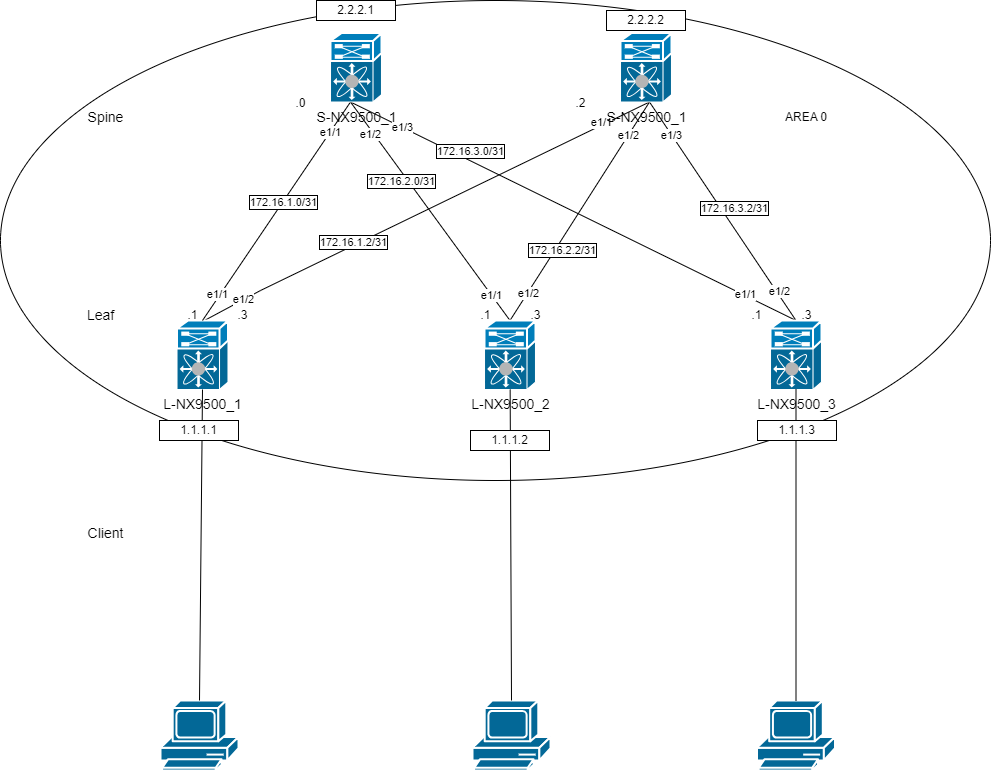

The diagram above was exported from draw.io. Its source (the exported page's mxGraphModel, read from the mxfile embedded in the PNG):
<mxGraphModel dx="1862" dy="622" grid="1" gridSize="10" guides="1" tooltips="1" connect="1" arrows="1" fold="1" page="1" pageScale="1" pageWidth="827" pageHeight="1169" math="0" shadow="0">
  <root>
    <mxCell id="0" />
    <mxCell id="1" parent="0" />
    <mxCell id="x6yWvG2BefHzN4PRWWCQ-21" style="rounded=0;orthogonalLoop=1;jettySize=auto;html=1;exitX=0.392;exitY=0.058;exitDx=0;exitDy=0;exitPerimeter=0;entryX=0.5;entryY=1;entryDx=0;entryDy=0;entryPerimeter=0;endArrow=none;endFill=0;fontSize=14;" parent="1" source="x6yWvG2BefHzN4PRWWCQ-4" edge="1">
      <mxGeometry relative="1" as="geometry">
        <Array as="points">
          <mxPoint x="190" y="390" />
        </Array>
        <mxPoint x="579" y="201.5" as="targetPoint" />
      </mxGeometry>
    </mxCell>
    <mxCell id="jhfHBk7VUQF83KdC7KXJ-4" value="e1/2" style="edgeLabel;html=1;align=center;verticalAlign=middle;resizable=0;points=[];" parent="x6yWvG2BefHzN4PRWWCQ-21" vertex="1" connectable="0">
      <mxGeometry x="-0.7887" y="1" relative="1" as="geometry">
        <mxPoint as="offset" />
      </mxGeometry>
    </mxCell>
    <mxCell id="jhfHBk7VUQF83KdC7KXJ-12" value="e1/1" style="edgeLabel;html=1;align=center;verticalAlign=middle;resizable=0;points=[];" parent="x6yWvG2BefHzN4PRWWCQ-21" vertex="1" connectable="0">
      <mxGeometry x="0.7897" y="3" relative="1" as="geometry">
        <mxPoint as="offset" />
      </mxGeometry>
    </mxCell>
    <mxCell id="x6yWvG2BefHzN4PRWWCQ-4" value="L-NX9500_1" style="shape=mxgraph.cisco.misc.nexus_7000;html=1;pointerEvents=1;fillColor=#036897;strokeColor=#ffffff;strokeWidth=2;verticalLabelPosition=bottom;verticalAlign=top;align=center;outlineConnect=0;fontSize=14;" parent="1" vertex="1">
      <mxGeometry x="106.5" y="420" width="51" height="69" as="geometry" />
    </mxCell>
    <mxCell id="x6yWvG2BefHzN4PRWWCQ-22" style="rounded=0;orthogonalLoop=1;jettySize=auto;html=1;exitX=0.5;exitY=0;exitDx=0;exitDy=0;exitPerimeter=0;endArrow=none;endFill=0;entryX=0.5;entryY=1;entryDx=0;entryDy=0;entryPerimeter=0;fontSize=14;" parent="1" source="x6yWvG2BefHzN4PRWWCQ-5" edge="1">
      <mxGeometry relative="1" as="geometry">
        <mxPoint x="280" y="201.5" as="targetPoint" />
      </mxGeometry>
    </mxCell>
    <mxCell id="jhfHBk7VUQF83KdC7KXJ-5" value="e1/1" style="edgeLabel;html=1;align=center;verticalAlign=middle;resizable=0;points=[];" parent="x6yWvG2BefHzN4PRWWCQ-22" vertex="1" connectable="0">
      <mxGeometry x="-0.7597" relative="1" as="geometry">
        <mxPoint y="1" as="offset" />
      </mxGeometry>
    </mxCell>
    <mxCell id="jhfHBk7VUQF83KdC7KXJ-10" value="e1/2" style="edgeLabel;html=1;align=center;verticalAlign=middle;resizable=0;points=[];" parent="x6yWvG2BefHzN4PRWWCQ-22" vertex="1" connectable="0">
      <mxGeometry x="0.7188" y="3" relative="1" as="geometry">
        <mxPoint as="offset" />
      </mxGeometry>
    </mxCell>
    <mxCell id="x6yWvG2BefHzN4PRWWCQ-23" style="rounded=0;orthogonalLoop=1;jettySize=auto;html=1;exitX=0.5;exitY=0;exitDx=0;exitDy=0;exitPerimeter=0;endArrow=none;endFill=0;entryX=0.5;entryY=1;entryDx=0;entryDy=0;entryPerimeter=0;fontSize=14;" parent="1" source="x6yWvG2BefHzN4PRWWCQ-5" edge="1">
      <mxGeometry relative="1" as="geometry">
        <mxPoint x="579" y="201.5" as="targetPoint" />
      </mxGeometry>
    </mxCell>
    <mxCell id="jhfHBk7VUQF83KdC7KXJ-6" value="e1/2" style="edgeLabel;html=1;align=center;verticalAlign=middle;resizable=0;points=[];" parent="x6yWvG2BefHzN4PRWWCQ-23" vertex="1" connectable="0">
      <mxGeometry x="-0.7453" relative="1" as="geometry">
        <mxPoint as="offset" />
      </mxGeometry>
    </mxCell>
    <mxCell id="jhfHBk7VUQF83KdC7KXJ-13" value="e1/2" style="edgeLabel;html=1;align=center;verticalAlign=middle;resizable=0;points=[];" parent="x6yWvG2BefHzN4PRWWCQ-23" vertex="1" connectable="0">
      <mxGeometry x="0.6973" y="1" relative="1" as="geometry">
        <mxPoint as="offset" />
      </mxGeometry>
    </mxCell>
    <mxCell id="x6yWvG2BefHzN4PRWWCQ-5" value="L-NX9500_2" style="shape=mxgraph.cisco.misc.nexus_7000;html=1;pointerEvents=1;fillColor=#036897;strokeColor=#ffffff;strokeWidth=2;verticalLabelPosition=bottom;verticalAlign=top;align=center;outlineConnect=0;fontSize=14;" parent="1" vertex="1">
      <mxGeometry x="414" y="420" width="51" height="69" as="geometry" />
    </mxCell>
    <mxCell id="x6yWvG2BefHzN4PRWWCQ-20" style="rounded=0;orthogonalLoop=1;jettySize=auto;html=1;exitX=0.5;exitY=1;exitDx=0;exitDy=0;exitPerimeter=0;entryX=0.5;entryY=0;entryDx=0;entryDy=0;entryPerimeter=0;endArrow=none;endFill=0;fontSize=14;" parent="1" target="x6yWvG2BefHzN4PRWWCQ-4" edge="1">
      <mxGeometry relative="1" as="geometry">
        <mxPoint x="280" y="201.5" as="sourcePoint" />
      </mxGeometry>
    </mxCell>
    <mxCell id="jhfHBk7VUQF83KdC7KXJ-3" value="e1/1" style="edgeLabel;html=1;align=center;verticalAlign=middle;resizable=0;points=[];" parent="x6yWvG2BefHzN4PRWWCQ-20" vertex="1" connectable="0">
      <mxGeometry x="0.7774" y="-3" relative="1" as="geometry">
        <mxPoint as="offset" />
      </mxGeometry>
    </mxCell>
    <mxCell id="jhfHBk7VUQF83KdC7KXJ-9" value="e1/1" style="edgeLabel;html=1;align=center;verticalAlign=middle;resizable=0;points=[];" parent="x6yWvG2BefHzN4PRWWCQ-20" vertex="1" connectable="0">
      <mxGeometry x="-0.7194" relative="1" as="geometry">
        <mxPoint as="offset" />
      </mxGeometry>
    </mxCell>
    <mxCell id="jhfHBk7VUQF83KdC7KXJ-23" value="172.16.1.0/31" style="edgeLabel;html=1;align=center;verticalAlign=middle;resizable=0;points=[];labelBorderColor=default;" parent="x6yWvG2BefHzN4PRWWCQ-20" vertex="1" connectable="0">
      <mxGeometry x="-0.0804" relative="1" as="geometry">
        <mxPoint as="offset" />
      </mxGeometry>
    </mxCell>
    <mxCell id="x6yWvG2BefHzN4PRWWCQ-24" style="rounded=0;orthogonalLoop=1;jettySize=auto;html=1;exitX=0.5;exitY=0;exitDx=0;exitDy=0;exitPerimeter=0;entryX=0.5;entryY=1;entryDx=0;entryDy=0;entryPerimeter=0;endArrow=none;endFill=0;fontSize=14;" parent="1" source="x6yWvG2BefHzN4PRWWCQ-8" edge="1">
      <mxGeometry relative="1" as="geometry">
        <mxPoint x="280" y="201.5" as="targetPoint" />
      </mxGeometry>
    </mxCell>
    <mxCell id="jhfHBk7VUQF83KdC7KXJ-7" value="e1/1" style="edgeLabel;html=1;align=center;verticalAlign=middle;resizable=0;points=[];" parent="x6yWvG2BefHzN4PRWWCQ-24" vertex="1" connectable="0">
      <mxGeometry x="-0.7675" y="-1" relative="1" as="geometry">
        <mxPoint as="offset" />
      </mxGeometry>
    </mxCell>
    <mxCell id="jhfHBk7VUQF83KdC7KXJ-11" value="e1/3" style="edgeLabel;html=1;align=center;verticalAlign=middle;resizable=0;points=[];" parent="x6yWvG2BefHzN4PRWWCQ-24" vertex="1" connectable="0">
      <mxGeometry x="0.7666" relative="1" as="geometry">
        <mxPoint as="offset" />
      </mxGeometry>
    </mxCell>
    <mxCell id="x6yWvG2BefHzN4PRWWCQ-25" style="rounded=0;orthogonalLoop=1;jettySize=auto;html=1;exitX=0.5;exitY=0;exitDx=0;exitDy=0;exitPerimeter=0;entryX=0.5;entryY=1;entryDx=0;entryDy=0;entryPerimeter=0;endArrow=none;endFill=0;fontSize=14;" parent="1" source="x6yWvG2BefHzN4PRWWCQ-8" edge="1">
      <mxGeometry relative="1" as="geometry">
        <mxPoint x="579" y="201.5" as="targetPoint" />
      </mxGeometry>
    </mxCell>
    <mxCell id="jhfHBk7VUQF83KdC7KXJ-8" value="e1/2" style="edgeLabel;html=1;align=center;verticalAlign=middle;resizable=0;points=[];" parent="x6yWvG2BefHzN4PRWWCQ-25" vertex="1" connectable="0">
      <mxGeometry x="-0.7428" y="-2" relative="1" as="geometry">
        <mxPoint as="offset" />
      </mxGeometry>
    </mxCell>
    <mxCell id="jhfHBk7VUQF83KdC7KXJ-14" value="e1/3" style="edgeLabel;html=1;align=center;verticalAlign=middle;resizable=0;points=[];" parent="x6yWvG2BefHzN4PRWWCQ-25" vertex="1" connectable="0">
      <mxGeometry x="0.6995" y="1" relative="1" as="geometry">
        <mxPoint as="offset" />
      </mxGeometry>
    </mxCell>
    <mxCell id="x6yWvG2BefHzN4PRWWCQ-8" value="L-NX9500_3" style="shape=mxgraph.cisco.misc.nexus_7000;html=1;pointerEvents=1;fillColor=#036897;strokeColor=#ffffff;strokeWidth=2;verticalLabelPosition=bottom;verticalAlign=top;align=center;outlineConnect=0;fontSize=14;" parent="1" vertex="1">
      <mxGeometry x="700" y="420" width="51" height="69" as="geometry" />
    </mxCell>
    <mxCell id="x6yWvG2BefHzN4PRWWCQ-9" value="" style="shape=mxgraph.cisco.computers_and_peripherals.pc;sketch=0;html=1;pointerEvents=1;fillColor=#036897;strokeColor=#ffffff;strokeWidth=2;verticalLabelPosition=bottom;verticalAlign=top;align=center;outlineConnect=0;fontSize=14;" parent="1" vertex="1">
      <mxGeometry x="90" y="800" width="78" height="70" as="geometry" />
    </mxCell>
    <mxCell id="x6yWvG2BefHzN4PRWWCQ-10" value="" style="shape=mxgraph.cisco.computers_and_peripherals.pc;sketch=0;html=1;pointerEvents=1;fillColor=#036897;strokeColor=#ffffff;strokeWidth=2;verticalLabelPosition=bottom;verticalAlign=top;align=center;outlineConnect=0;fontSize=14;" parent="1" vertex="1">
      <mxGeometry x="402" y="800" width="78" height="70" as="geometry" />
    </mxCell>
    <mxCell id="x6yWvG2BefHzN4PRWWCQ-11" value="" style="shape=mxgraph.cisco.computers_and_peripherals.pc;sketch=0;html=1;pointerEvents=1;fillColor=#036897;strokeColor=#ffffff;strokeWidth=2;verticalLabelPosition=bottom;verticalAlign=top;align=center;outlineConnect=0;fontSize=14;" parent="1" vertex="1">
      <mxGeometry x="686.5" y="800" width="78" height="70" as="geometry" />
    </mxCell>
    <mxCell id="x6yWvG2BefHzN4PRWWCQ-15" value="" style="endArrow=none;html=1;rounded=0;entryX=0.5;entryY=1;entryDx=0;entryDy=0;entryPerimeter=0;exitX=0.5;exitY=0;exitDx=0;exitDy=0;exitPerimeter=0;fontSize=14;" parent="1" source="x6yWvG2BefHzN4PRWWCQ-9" target="x6yWvG2BefHzN4PRWWCQ-4" edge="1">
      <mxGeometry width="50" height="50" relative="1" as="geometry">
        <mxPoint x="303.5" y="560" as="sourcePoint" />
        <mxPoint x="353.5" y="510" as="targetPoint" />
      </mxGeometry>
    </mxCell>
    <mxCell id="x6yWvG2BefHzN4PRWWCQ-18" value="" style="endArrow=none;html=1;rounded=0;exitX=0.5;exitY=0;exitDx=0;exitDy=0;exitPerimeter=0;fontSize=14;" parent="1" source="x6yWvG2BefHzN4PRWWCQ-10" target="x6yWvG2BefHzN4PRWWCQ-5" edge="1">
      <mxGeometry width="50" height="50" relative="1" as="geometry">
        <mxPoint x="423.5" y="620" as="sourcePoint" />
        <mxPoint x="423.5" y="459" as="targetPoint" />
      </mxGeometry>
    </mxCell>
    <mxCell id="x6yWvG2BefHzN4PRWWCQ-19" value="" style="endArrow=none;html=1;rounded=0;exitX=0.5;exitY=0;exitDx=0;exitDy=0;exitPerimeter=0;fontSize=14;" parent="1" source="x6yWvG2BefHzN4PRWWCQ-11" target="x6yWvG2BefHzN4PRWWCQ-8" edge="1">
      <mxGeometry width="50" height="50" relative="1" as="geometry">
        <mxPoint x="623.5" y="641" as="sourcePoint" />
        <mxPoint x="623.5" y="480" as="targetPoint" />
      </mxGeometry>
    </mxCell>
    <mxCell id="x6yWvG2BefHzN4PRWWCQ-26" value="Leaf" style="text;html=1;align=center;verticalAlign=middle;resizable=0;points=[];autosize=1;strokeColor=none;fillColor=none;fontSize=14;" parent="1" vertex="1">
      <mxGeometry x="5" y="399.5" width="50" height="30" as="geometry" />
    </mxCell>
    <mxCell id="x6yWvG2BefHzN4PRWWCQ-27" value="Spine" style="text;html=1;align=center;verticalAlign=middle;resizable=0;points=[];autosize=1;strokeColor=none;fillColor=none;fontSize=14;" parent="1" vertex="1">
      <mxGeometry x="5" y="201.5" width="60" height="30" as="geometry" />
    </mxCell>
    <mxCell id="x6yWvG2BefHzN4PRWWCQ-28" value="Client" style="text;html=1;align=center;verticalAlign=middle;resizable=0;points=[];autosize=1;strokeColor=none;fillColor=none;fontSize=14;" parent="1" vertex="1">
      <mxGeometry x="5" y="618" width="60" height="30" as="geometry" />
    </mxCell>
    <mxCell id="jhfHBk7VUQF83KdC7KXJ-1" value="S-NX9500_1" style="shape=mxgraph.cisco.misc.nexus_7000;html=1;pointerEvents=1;fillColor=#036897;strokeColor=#ffffff;strokeWidth=2;verticalLabelPosition=bottom;verticalAlign=top;align=center;outlineConnect=0;fontSize=14;" parent="1" vertex="1">
      <mxGeometry x="260" y="132.5" width="51" height="69" as="geometry" />
    </mxCell>
    <mxCell id="jhfHBk7VUQF83KdC7KXJ-2" value="S-NX9500_1" style="shape=mxgraph.cisco.misc.nexus_7000;html=1;pointerEvents=1;fillColor=#036897;strokeColor=#ffffff;strokeWidth=2;verticalLabelPosition=bottom;verticalAlign=top;align=center;outlineConnect=0;fontSize=14;" parent="1" vertex="1">
      <mxGeometry x="550" y="132.5" width="51" height="69" as="geometry" />
    </mxCell>
    <mxCell id="jhfHBk7VUQF83KdC7KXJ-15" value=".0" style="text;html=1;align=center;verticalAlign=middle;resizable=0;points=[];autosize=1;strokeColor=none;fillColor=none;" parent="1" vertex="1">
      <mxGeometry x="215" y="188" width="30" height="30" as="geometry" />
    </mxCell>
    <mxCell id="jhfHBk7VUQF83KdC7KXJ-16" value=".2" style="text;html=1;align=center;verticalAlign=middle;resizable=0;points=[];autosize=1;strokeColor=none;fillColor=none;" parent="1" vertex="1">
      <mxGeometry x="495" y="188" width="30" height="30" as="geometry" />
    </mxCell>
    <mxCell id="jhfHBk7VUQF83KdC7KXJ-17" value=".1" style="text;html=1;align=center;verticalAlign=middle;resizable=0;points=[];autosize=1;strokeColor=none;fillColor=none;" parent="1" vertex="1">
      <mxGeometry x="106.5" y="399.5" width="30" height="30" as="geometry" />
    </mxCell>
    <mxCell id="jhfHBk7VUQF83KdC7KXJ-18" value=".3" style="text;html=1;align=center;verticalAlign=middle;resizable=0;points=[];autosize=1;strokeColor=none;fillColor=none;" parent="1" vertex="1">
      <mxGeometry x="156.5" y="399.5" width="30" height="30" as="geometry" />
    </mxCell>
    <mxCell id="jhfHBk7VUQF83KdC7KXJ-19" value=".1" style="text;html=1;align=center;verticalAlign=middle;resizable=0;points=[];autosize=1;strokeColor=none;fillColor=none;" parent="1" vertex="1">
      <mxGeometry x="400" y="399.5" width="30" height="30" as="geometry" />
    </mxCell>
    <mxCell id="jhfHBk7VUQF83KdC7KXJ-20" value=".3" style="text;html=1;align=center;verticalAlign=middle;resizable=0;points=[];autosize=1;strokeColor=none;fillColor=none;" parent="1" vertex="1">
      <mxGeometry x="450" y="399.5" width="30" height="30" as="geometry" />
    </mxCell>
    <mxCell id="jhfHBk7VUQF83KdC7KXJ-21" value=".1" style="text;html=1;align=center;verticalAlign=middle;resizable=0;points=[];autosize=1;strokeColor=none;fillColor=none;" parent="1" vertex="1">
      <mxGeometry x="671" y="399.5" width="30" height="30" as="geometry" />
    </mxCell>
    <mxCell id="jhfHBk7VUQF83KdC7KXJ-22" value=".3" style="text;html=1;align=center;verticalAlign=middle;resizable=0;points=[];autosize=1;strokeColor=none;fillColor=none;" parent="1" vertex="1">
      <mxGeometry x="721" y="399.5" width="30" height="30" as="geometry" />
    </mxCell>
    <mxCell id="jhfHBk7VUQF83KdC7KXJ-24" value="172.16.1.2/31" style="edgeLabel;html=1;align=center;verticalAlign=middle;resizable=0;points=[];labelBorderColor=default;" parent="1" vertex="1" connectable="0">
      <mxGeometry x="285.5024434967935" y="330.00159524290945" as="geometry">
        <mxPoint x="-3" y="11" as="offset" />
      </mxGeometry>
    </mxCell>
    <mxCell id="jhfHBk7VUQF83KdC7KXJ-25" value="172.16.2.0/31" style="edgeLabel;html=1;align=center;verticalAlign=middle;resizable=0;points=[];labelBorderColor=default;" parent="1" vertex="1" connectable="0">
      <mxGeometry x="330.0024434967935" y="280.00159524290945" as="geometry" />
    </mxCell>
    <mxCell id="jhfHBk7VUQF83KdC7KXJ-26" value="172.16.3.0/31" style="edgeLabel;html=1;align=center;verticalAlign=middle;resizable=0;points=[];labelBorderColor=default;" parent="1" vertex="1" connectable="0">
      <mxGeometry x="414.0024434967935" y="250.00159524290945" as="geometry">
        <mxPoint x="-15" as="offset" />
      </mxGeometry>
    </mxCell>
    <mxCell id="jhfHBk7VUQF83KdC7KXJ-27" value="172.16.2.2/31" style="edgeLabel;html=1;align=center;verticalAlign=middle;resizable=0;points=[];labelBorderColor=default;" parent="1" vertex="1" connectable="0">
      <mxGeometry x="510.0024434967935" y="350.00159524290945" as="geometry">
        <mxPoint x="-19" y="-1" as="offset" />
      </mxGeometry>
    </mxCell>
    <mxCell id="jhfHBk7VUQF83KdC7KXJ-28" value="172.16.3.2/31" style="edgeLabel;html=1;align=center;verticalAlign=middle;resizable=0;points=[];labelBorderColor=default;" parent="1" vertex="1" connectable="0">
      <mxGeometry x="660.0024434967935" y="310.00159524290945" as="geometry">
        <mxPoint x="3" y="-3" as="offset" />
      </mxGeometry>
    </mxCell>
    <mxCell id="ZXuQBLCLjrkzV2k7H-WU-3" value="" style="ellipse;whiteSpace=wrap;html=1;fillColor=none;" parent="1" vertex="1">
      <mxGeometry x="-70" y="100" width="990" height="480" as="geometry" />
    </mxCell>
    <mxCell id="ZXuQBLCLjrkzV2k7H-WU-4" value="AREA 0" style="text;html=1;strokeColor=none;fillColor=none;align=center;verticalAlign=middle;whiteSpace=wrap;rounded=0;" parent="1" vertex="1">
      <mxGeometry x="706" y="201.5" width="60" height="30" as="geometry" />
    </mxCell>
    <mxCell id="X2sETJuaRFryXuntK1pU-1" value="2.2.2.1" style="text;html=1;strokeColor=default;fillColor=default;align=center;verticalAlign=middle;whiteSpace=wrap;rounded=0;" parent="1" vertex="1">
      <mxGeometry x="246" y="100" width="79" height="20" as="geometry" />
    </mxCell>
    <mxCell id="X2sETJuaRFryXuntK1pU-2" value="2.2.2.2" style="text;html=1;strokeColor=default;fillColor=default;align=center;verticalAlign=middle;whiteSpace=wrap;rounded=0;" parent="1" vertex="1">
      <mxGeometry x="536" y="110" width="79" height="20" as="geometry" />
    </mxCell>
    <mxCell id="X2sETJuaRFryXuntK1pU-3" value="1.1.1.1" style="text;html=1;strokeColor=default;fillColor=default;align=center;verticalAlign=middle;whiteSpace=wrap;rounded=0;" parent="1" vertex="1">
      <mxGeometry x="89" y="520" width="79" height="20" as="geometry" />
    </mxCell>
    <mxCell id="X2sETJuaRFryXuntK1pU-4" value="1.1.1.2" style="text;html=1;strokeColor=default;fillColor=default;align=center;verticalAlign=middle;whiteSpace=wrap;rounded=0;" parent="1" vertex="1">
      <mxGeometry x="400" y="530" width="79" height="20" as="geometry" />
    </mxCell>
    <mxCell id="X2sETJuaRFryXuntK1pU-5" value="1.1.1.3" style="text;html=1;strokeColor=default;fillColor=default;align=center;verticalAlign=middle;whiteSpace=wrap;rounded=0;" parent="1" vertex="1">
      <mxGeometry x="687" y="520" width="79" height="20" as="geometry" />
    </mxCell>
  </root>
</mxGraphModel>